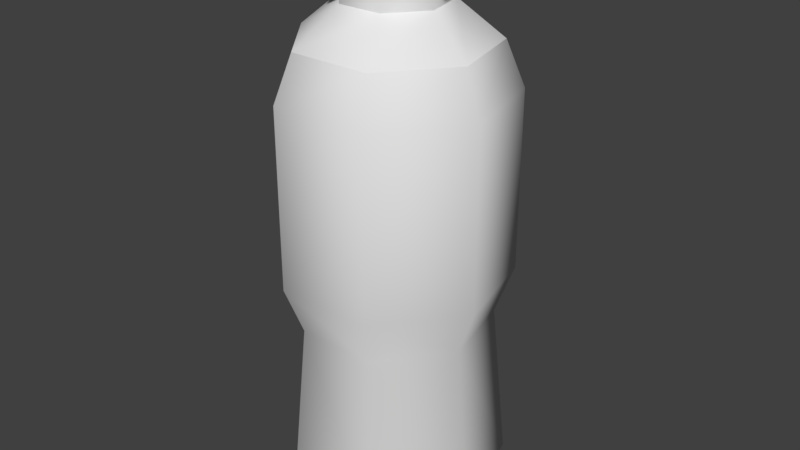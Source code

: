 # Source: WaterBottle.blend  (saved by Blender 3.0.42; exported with 4.5.12 LTS)
import bpy
from mathutils import Matrix  # noqa: F401  (used for matrix-valued properties, if any)

bpy.ops.wm.read_factory_settings(use_empty=True)
scene = bpy.context.scene
scene.name = 'Scene'

# ---- materials (node trees are filled in below, after node groups)
mat_waterbottle = bpy.data.materials.new('WaterBottle')
mat_waterbottle.alpha_threshold = 0.0
mat_waterbottle.use_transparent_shadow = False
mat_waterbottle.roughness = 0.5

# ---- material node trees

# ---- world
world_world = bpy.data.worlds.new('World'); scene.world = world_world
world_world.color = (0.05088, 0.05088, 0.05088)
world_world.use_sun_shadow = False
world_world.sun_shadow_jitter_overblur = 0.0
world_world.cycles.sampling_method = 'MANUAL'

# ---- meshes
me_cylinder = bpy.data.meshes.new('Cylinder')
me_cylinder.from_pydata([(-0.03796, 0.03028, 0.4896), (-0.1035, -0.02363, 0.2257), (-0.04734, -0.01081, 0.4896), (-0.04607, -0.09566, 0.2257), (-0.02107, -0.04375, 0.4896), (0.04607, -0.09566, 0.2257), (0.02107, -0.04375, 0.4896), (0.1035, -0.02363, 0.2257), (0.04734, -0.01081, 0.4896), (-0.08301, 0.0662, 0.2257), (0.03796, 0.03028, 0.4896), (0.08301, 0.0662, 0.2257), (5.642e-09, 0.04856, 0.4896), (1.808e-09, 0.1062, 0.2257), (3.39e-09, 0.04856, 0.4701), (1.808e-09, 0.1062, 0.3946), (2.204e-09, 0.0893, 0.4365), (0.03796, 0.03028, 0.4701), (0.08301, 0.0662, 0.3946), (0.06982, 0.05568, 0.4365), (0.04734, -0.01081, 0.4701), (0.1035, -0.02363, 0.3946), (0.08706, -0.01987, 0.4365), (0.02107, -0.04375, 0.4701), (0.04607, -0.09566, 0.3946), (0.03875, -0.08046, 0.4365), (-0.02107, -0.04375, 0.4701), (-0.04607, -0.09566, 0.3946), (-0.03875, -0.08046, 0.4365), (-0.04734, -0.01081, 0.4701), (-0.1035, -0.02363, 0.3946), (-0.08706, -0.01987, 0.4365), (-0.03796, 0.03028, 0.4701), (-0.08301, 0.0662, 0.3946), (-0.06982, 0.05568, 0.4365), (-0.06963, 0.05553, 0.1806), (9.34e-10, 0.08907, 0.1806), (0.06963, 0.05553, 0.1806), (0.08683, -0.01982, 0.1806), (0.03864, -0.08025, 0.1806), (-0.03864, -0.08025, 0.1806), (-0.08683, -0.01982, 0.1806), (1.808e-09, 0.09183, 2.802e-08), (1.672e-09, 0.1035, 0.02812), (0.08093, 0.06454, 0.02812), (0.0718, 0.05726, 2.802e-08), (0.1009, -0.02303, 0.02812), (0.08953, -0.02043, 2.802e-08), (0.04491, -0.09326, 0.02812), (0.03984, -0.08274, 2.802e-08), (-0.04491, -0.09326, 0.02812), (-0.03984, -0.08274, 2.802e-08), (-0.1009, -0.02303, 0.02812), (-0.08953, -0.02043, 2.802e-08), (-0.08093, 0.06454, 0.02812), (-0.0718, 0.05726, 2.802e-08), (-0.04887, 0.03897, 0.4957), (6.353e-09, 0.0625, 0.4957), (-0.02712, -0.05631, 0.4957), (-0.06094, -0.01391, 0.4957), (0.06094, -0.01391, 0.4957), (0.02712, -0.05631, 0.4957), (0.04887, 0.03897, 0.4957), (-0.04887, 0.03897, 0.5289), (1.792e-08, 0.0625, 0.5289), (-0.02712, -0.05631, 0.5289), (-0.06094, -0.01391, 0.5289), (0.06094, -0.01391, 0.5289), (0.02712, -0.05631, 0.5289), (0.04887, 0.03897, 0.5289), (-0.03796, 0.03028, 0.4896), (5.642e-09, 0.04856, 0.4896), (-0.02107, -0.04375, 0.4896), (-0.04734, -0.01081, 0.4896), (0.04734, -0.01081, 0.4896), (0.02107, -0.04375, 0.4896), (0.03796, 0.03028, 0.4896), (-0.04887, 0.03897, 0.4957), (6.353e-09, 0.0625, 0.4957), (-0.02712, -0.05631, 0.4957), (-0.06094, -0.01391, 0.4957), (0.06094, -0.01391, 0.4957), (0.02712, -0.05631, 0.4957), (0.04887, 0.03897, 0.4957), (-0.04887, 0.03897, 0.5289), (1.792e-08, 0.0625, 0.5289), (-0.02712, -0.05631, 0.5289), (-0.06094, -0.01391, 0.5289), (0.06094, -0.01391, 0.5289), (0.02712, -0.05631, 0.5289), (0.04887, 0.03897, 0.5289), (3.39e-09, 0.04856, 0.4701), (0.03796, 0.03028, 0.4701), (0.04734, -0.01081, 0.4701), (0.02107, -0.04375, 0.4701), (-0.02107, -0.04375, 0.4701), (-0.04734, -0.01081, 0.4701), (-0.03796, 0.03028, 0.4701), (2.204e-09, 0.0893, 0.4365), (2.204e-09, 0.0893, 0.4365), (0.06982, 0.05568, 0.4365), (0.06982, 0.05568, 0.4365), (0.08706, -0.01987, 0.4365), (0.08706, -0.01987, 0.4365), (0.03875, -0.08046, 0.4365), (0.03875, -0.08046, 0.4365), (-0.03875, -0.08046, 0.4365), (-0.03875, -0.08046, 0.4365), (-0.08706, -0.01987, 0.4365), (-0.08706, -0.01987, 0.4365), (-0.06982, 0.05568, 0.4365), (-0.06982, 0.05568, 0.4365), (0.0718, 0.05726, 2.802e-08), (1.808e-09, 0.09183, 2.802e-08), (0.08953, -0.02043, 2.802e-08), (0.03984, -0.08274, 2.802e-08), (-0.03984, -0.08274, 2.802e-08), (-0.08953, -0.02043, 2.802e-08), (-0.0718, 0.05726, 2.802e-08)], [], [(9, 33, 15, 13), (7, 21, 24, 5), (5, 24, 27, 3), (3, 27, 30, 1), (1, 30, 33, 9), (13, 15, 18, 11), (37, 11, 7, 38), (11, 18, 21, 7), (54, 35, 36, 43), (18, 15, 98, 100), (101, 99, 14, 17), (21, 18, 100, 102), (103, 101, 17, 93), (24, 21, 102, 104), (105, 103, 93, 23), (27, 24, 104, 106), (107, 105, 23, 95), (30, 27, 106, 108), (109, 107, 95, 29), (33, 30, 108, 110), (111, 109, 29, 97), (15, 33, 110, 98), (99, 111, 97, 14), (94, 20, 74, 75), (36, 13, 11, 37), (41, 1, 9, 35), (40, 3, 1, 41), (39, 5, 3, 40), (38, 7, 5, 39), (35, 9, 13, 36), (44, 37, 38, 46), (48, 39, 40, 50), (50, 40, 41, 52), (52, 41, 35, 54), (4, 6, 82, 79), (42, 45, 47, 49, 51, 53, 55), (46, 38, 39, 48), (43, 44, 112, 113), (44, 46, 114, 112), (46, 48, 115, 114), (48, 50, 116, 115), (50, 52, 117, 116), (52, 54, 118, 117), (54, 43, 113, 118), (43, 36, 37, 44), (91, 32, 70, 71), (26, 94, 75, 72), (92, 91, 71, 76), (96, 26, 72, 73), (20, 92, 76, 74), (32, 96, 73, 70), (78, 77, 84, 85), (2, 4, 79, 80), (8, 10, 83, 81), (6, 8, 81, 82), (0, 2, 80, 56), (12, 0, 56, 57), (10, 12, 57, 83), (90, 64, 63, 87, 86, 89, 88), (60, 62, 69, 67), (77, 59, 66, 84), (59, 58, 65, 66), (62, 78, 85, 69), (58, 61, 68, 65), (61, 60, 67, 68), (34, 31, 28, 25, 22, 19, 16)])
me_cylinder.polygons.foreach_set('use_smooth', [1, 1, 1, 1, 1, 1, 1, 1, 1, 1, 1, 1, 1, 1, 1, 1, 1, 1, 1, 1, 1, 1, 1, 1, 1, 1, 1, 1, 1, 1, 1, 1, 1, 1, 1, 1, 1, 1, 1, 1, 1, 1, 1, 1, 1, 1, 1, 1, 1, 1, 1, 1, 1, 1, 1, 1, 1, 1, 1, 1, 1, 1, 1, 1, 1, 0])
_k = set([(14, 17), (14, 97), (17, 93), (20, 92), (20, 94), (23, 93), (23, 95), (26, 94), (26, 96), (29, 95), (29, 97), (32, 91), (32, 96), (42, 45), (42, 55), (45, 47), (47, 49), (49, 51), (51, 53), (53, 55), (56, 80), (57, 83), (77, 78), (79, 80), (79, 82), (81, 82), (81, 83), (91, 92), (112, 113), (112, 114), (113, 118), (114, 115), (115, 116), (116, 117), (117, 118)])
me_cylinder.attributes.new('sharp_edge', 'BOOLEAN', 'EDGE').data.foreach_set('value', [ (min(e.vertices), max(e.vertices)) in _k for e in me_cylinder.edges])
_uv = me_cylinder.uv_layers.new(name='UVMap')
_uv.uv.foreach_set('vector', [0.7498, 0.3339, 0.7498, 0.9995, 0.6252, 0.9995, 0.6252, 0.3339, 0.3748, 0.3339, 0.3748, 0.9995, 0.2502, 0.9995, 0.2502, 0.3339, 0.2498, 0.3339, 0.2498, 0.9995, 0.1252, 0.9995, 0.1252, 0.3339, 0.1248, 0.3339, 0.1248, 0.9995, 0.0001953, 0.9995, 0.0001953, 0.3339, 0.8748, 0.3339, 0.8748, 0.9995, 0.7502, 0.9995, 0.7502, 0.3339, 0.6248, 0.3339, 0.6248, 0.9995, 0.5002, 0.9995, 0.5002, 0.3339, 0.4998, 0.0005208, 0.4998, 0.3328, 0.3752, 0.3328, 0.3752, 0.0005208, 0.4998, 0.3339, 0.4998, 0.9995, 0.3752, 0.9995, 0.3752, 0.3339, 0.6252, 0.0005208, 0.6252, 0.3328, 0.7498, 0.3328, 0.7498, 0.0005208, 0.5002, 0.0005208, 0.6248, 0.0005208, 0.6248, 0.3328, 0.5002, 0.3328, 0.9297, 0.0005208, 0.9998, 0.1458, 0.8752, 0.3328, 0.8752, 0.3328, 0.3752, 0.0005208, 0.4998, 0.0005208, 0.4998, 0.3328, 0.3752, 0.3328, 0.9998, 0.125, 0.8752, 0.0005208, 0.8752, 0.3328, 0.9998, 0.3328, 0.3748, 0.0005208, 0.2502, 0.0005208, 0.2502, 0.3328, 0.3748, 0.3328, 0.9998, 0.0005208, 0.8752, 0.1458, 0.8752, 0.3328, 0.9998, 0.3328, 0.2498, 0.0005208, 0.1252, 0.0005208, 0.1252, 0.3328, 0.2498, 0.3328, 0.8752, 0.0005208, 0.9998, 0.0005208, 0.9998, 0.3328, 0.8752, 0.3328, 0.1248, 0.0005208, 0.0001953, 0.0005208, 0.0001953, 0.3328, 0.1248, 0.3328, 0.9998, 0.0005208, 0.8752, 0.1458, 0.8752, 0.3328, 0.9998, 0.3328, 0.7502, 0.0005208, 0.8748, 0.0005208, 0.8748, 0.3328, 0.7502, 0.3328, 0.8752, 0.125, 0.9998, 0.0005208, 0.9998, 0.3328, 0.8752, 0.3328, 0.6252, 0.0005208, 0.7498, 0.0005208, 0.7498, 0.3328, 0.6252, 0.3328, 0.9998, 0.0005208, 0.9297, 0.0005208, 0.8752, 0.3328, 0.8752, 0.3328, 0.9998, 0.0005208, 0.8752, 0.0005208, 0.8752, 0.3328, 0.9998, 0.3328, 0.6248, 0.0005208, 0.6248, 0.3328, 0.5002, 0.3328, 0.5002, 0.0005208, 0.8748, 0.0005208, 0.8748, 0.3328, 0.7502, 0.3328, 0.7502, 0.0005208, 0.1248, 0.0005208, 0.1248, 0.3328, 0.0001953, 0.3328, 0.0001953, 0.0005208, 0.2498, 0.0005208, 0.2498, 0.3328, 0.1252, 0.3328, 0.1252, 0.0005208, 0.3748, 0.0005208, 0.3748, 0.3328, 0.2502, 0.3328, 0.2502, 0.0005208, 0.7498, 0.0005208, 0.7498, 0.3328, 0.6252, 0.3328, 0.6252, 0.0005208, 0.3752, 0.0005208, 0.3752, 0.3328, 0.4998, 0.3328, 0.4998, 0.0005208, 0.1252, 0.0005208, 0.1252, 0.3328, 0.2498, 0.3328, 0.2498, 0.0005208, 0.0001953, 0.0005208, 0.0001953, 0.3328, 0.1248, 0.3328, 0.1248, 0.0005208, 0.7502, 0.0005208, 0.7502, 0.3328, 0.8748, 0.3328, 0.8748, 0.0005208, 0.8752, 0.6672, 0.9998, 0.6672, 0.9998, 0.9995, 0.8752, 0.9995, 0.25, 0.04167, 0.007812, 0.1667, 0.09375, 0.3125, 0.4453, 0.3328, 0.7969, 0.25, 0.8828, 0.1042, 0.6406, 0.0005208, 0.2502, 0.0005208, 0.2502, 0.3328, 0.3748, 0.3328, 0.3748, 0.0005208, 0.6248, 0.3328, 0.5002, 0.3328, 0.5002, 0.0005208, 0.6248, 0.0005208, 0.4998, 0.3328, 0.3752, 0.3328, 0.3752, 0.0005208, 0.4998, 0.0005208, 0.3748, 0.3328, 0.2502, 0.3328, 0.2502, 0.0005208, 0.3748, 0.0005208, 0.2498, 0.3328, 0.1252, 0.3328, 0.1252, 0.0005208, 0.2498, 0.0005208, 0.1248, 0.3328, 0.0001953, 0.3328, 0.0001953, 0.0005208, 0.1248, 0.0005208, 0.8748, 0.3328, 0.7502, 0.3328, 0.7502, 0.0005208, 0.8748, 0.0005208, 0.7498, 0.3328, 0.6252, 0.3328, 0.6252, 0.0005208, 0.7498, 0.0005208, 0.5002, 0.0005208, 0.5002, 0.3328, 0.6248, 0.3328, 0.6248, 0.0005208, 0.9998, 0.0005208, 0.8752, 0.0005208, 0.8752, 0.3328, 0.9998, 0.3328, 0.8752, 0.0005208, 0.9998, 0.0005208, 0.9998, 0.3328, 0.8752, 0.3328, 0.9998, 0.0005208, 0.8752, 0.0005208, 0.8752, 0.3328, 0.9998, 0.3328, 0.8752, 0.0005208, 0.9998, 0.0005208, 0.9998, 0.3328, 0.8752, 0.3328, 0.9998, 0.0005208, 0.8752, 0.0005208, 0.8752, 0.3328, 0.9998, 0.3328, 0.9998, 0.0005208, 0.8752, 0.0005208, 0.8752, 0.3328, 0.9998, 0.3328, 0.8752, 0.3339, 0.9998, 0.3339, 0.9998, 0.6661, 0.8752, 0.6661, 0.8752, 0.6672, 0.9998, 0.6672, 0.9998, 0.9995, 0.8752, 0.9995, 0.8752, 0.6672, 0.9998, 0.6672, 0.9998, 0.9995, 0.8752, 0.9995, 0.8752, 0.6672, 0.9998, 0.6672, 0.9998, 0.9995, 0.8752, 0.9995, 0.8752, 0.6672, 0.9998, 0.6672, 0.9998, 0.9995, 0.8752, 0.9995, 0.8752, 0.6672, 0.9998, 0.6672, 0.9998, 0.9995, 0.8752, 0.9995, 0.8752, 0.6672, 0.9998, 0.6672, 0.9998, 0.9995, 0.8752, 0.9995, 0.9141, 0.9995, 0.8752, 0.8958, 0.8906, 0.75, 0.9375, 0.6672, 0.9922, 0.6875, 0.9998, 0.8333, 0.9688, 0.9583, 0.8752, 0.3339, 0.9998, 0.3339, 0.9998, 0.6661, 0.8752, 0.6661, 0.8752, 0.3339, 0.9998, 0.3339, 0.9998, 0.6661, 0.8752, 0.6661, 0.8752, 0.3339, 0.9998, 0.3339, 0.9998, 0.6661, 0.8752, 0.6661, 0.8752, 0.3339, 0.9998, 0.3339, 0.9998, 0.6661, 0.8752, 0.6661, 0.8752, 0.3339, 0.9998, 0.3339, 0.9998, 0.6661, 0.8752, 0.6661, 0.8752, 0.3339, 0.9998, 0.3339, 0.9998, 0.6661, 0.8752, 0.6661, 0.0625, 0.3328, 0.1248, 0.3328, 0.1248, 0.125, 0.1248, 0.0005208, 0.0001953, 0.0005208, 0.0001953, 0.125, 0.0001953, 0.3328])
me_cylinder.materials.append(mat_waterbottle)
me_cylinder.use_remesh_preserve_volume = False
me_cylinder.use_remesh_preserve_attributes = False
me_cylinder.use_mirror_vertex_groups = False
me_cylinder.update()

# ---- objects
ob_water_bottle = bpy.data.objects.new('Water Bottle', me_cylinder)

# ---- transforms, parenting, visibility, modifiers, constraints
ob_water_bottle.location = (0.0, 0.0, 0.0)
ob_water_bottle.lineart.crease_threshold = 0.0

# ---- collection membership
scene.collection.objects.link(ob_water_bottle)

# ---- scene / render settings (as saved in the file)
scene.frame_start = 1; scene.frame_end = 250; scene.frame_set(1)
scene.render.engine = 'BLENDER_EEVEE_NEXT'
scene.render.resolution_percentage = 50
scene.render.dither_intensity = 0.0
scene.cycles.use_denoising = False
scene.cycles.samples = 128
scene.cycles.sampling_pattern = 'TABULATED_SOBOL'
scene.cycles.use_adaptive_sampling = False
scene.cycles.use_light_tree = False
scene.cycles.blur_glossy = 0.0
scene.cycles.sample_clamp_indirect = 0.0
scene.view_settings.view_transform = 'Standard'
bpy.context.view_layer.update()

# ---- added for rendering (the .blend has no active camera and no usable light): camera, sun
cam_auto = bpy.data.cameras.new('AutoCamera')
cam_auto.lens = 50.0
cam_auto.sensor_width = 36.0
cam_auto.clip_end = 1000.0
ob_auto_camera = bpy.data.objects.new('AutoCamera', cam_auto)
scene.collection.objects.link(ob_auto_camera)
ob_auto_camera.location = (0.557722, -0.664008, 0.710639)
ob_auto_camera.rotation_euler = (1.09748, -7.21219e-08, 0.694738)
scene.camera = ob_auto_camera
light_auto_sun = bpy.data.lights.new('AutoSun', 'SUN')
light_auto_sun.energy = 3.0
light_auto_sun.angle = 0.0523599
ob_auto_sun = bpy.data.objects.new('AutoSun', light_auto_sun)
scene.collection.objects.link(ob_auto_sun)
ob_auto_sun.rotation_euler = (0.872665, 0.174533, 0.523599)
bpy.context.view_layer.update()
